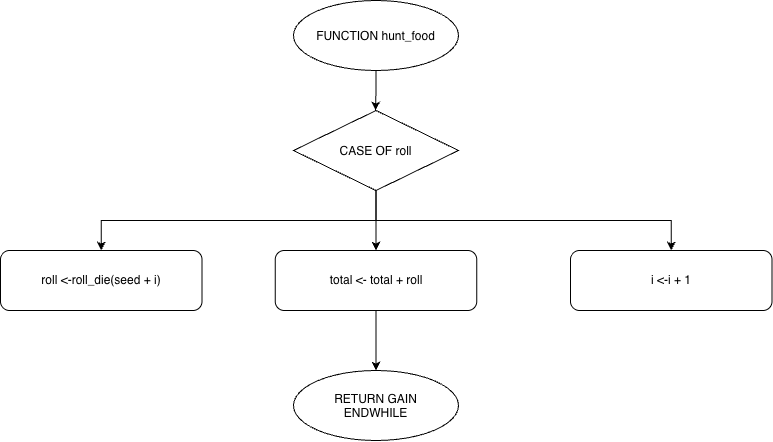

The diagram above was exported from draw.io. Its source (the exported page's mxGraphModel, read from the mxfile embedded in the PNG):
<mxGraphModel dx="924" dy="1050" grid="1" gridSize="10" guides="1" tooltips="1" connect="1" arrows="1" fold="1" page="1" pageScale="1" pageWidth="850" pageHeight="1100" math="0" shadow="0">
  <root>
    <mxCell id="0" />
    <mxCell id="1" parent="0" />
    <mxCell id="xzvVFd_6FwQbaS5MT_s4-11" edge="1" parent="1" source="xzvVFd_6FwQbaS5MT_s4-2" style="edgeStyle=orthogonalEdgeStyle;rounded=0;orthogonalLoop=1;jettySize=auto;html=1;exitX=0.5;exitY=1;exitDx=0;exitDy=0;entryX=0.5;entryY=0;entryDx=0;entryDy=0;">
      <mxGeometry relative="1" as="geometry">
        <mxPoint x="425" y="200" as="targetPoint" />
      </mxGeometry>
    </mxCell>
    <mxCell id="xzvVFd_6FwQbaS5MT_s4-2" parent="1" style="ellipse;whiteSpace=wrap;html=1;shapeInside=1;" value="FUNCTION hunt_food" vertex="1">
      <mxGeometry height="70" width="165" x="343" y="90" as="geometry" />
    </mxCell>
    <mxCell id="xzvVFd_6FwQbaS5MT_s4-54" edge="1" parent="1" source="xzvVFd_6FwQbaS5MT_s4-39" style="edgeStyle=orthogonalEdgeStyle;rounded=0;orthogonalLoop=1;jettySize=auto;html=1;exitX=0.5;exitY=1;exitDx=0;exitDy=0;entryX=0.5;entryY=0;entryDx=0;entryDy=0;" target="xzvVFd_6FwQbaS5MT_s4-45">
      <mxGeometry relative="1" as="geometry" />
    </mxCell>
    <mxCell id="xzvVFd_6FwQbaS5MT_s4-55" edge="1" parent="1" source="xzvVFd_6FwQbaS5MT_s4-39" style="edgeStyle=orthogonalEdgeStyle;rounded=0;orthogonalLoop=1;jettySize=auto;html=1;exitX=0.5;exitY=1;exitDx=0;exitDy=0;entryX=0.5;entryY=0;entryDx=0;entryDy=0;" target="xzvVFd_6FwQbaS5MT_s4-44">
      <mxGeometry relative="1" as="geometry" />
    </mxCell>
    <mxCell id="xzvVFd_6FwQbaS5MT_s4-56" edge="1" parent="1" source="xzvVFd_6FwQbaS5MT_s4-39" style="edgeStyle=orthogonalEdgeStyle;rounded=0;orthogonalLoop=1;jettySize=auto;html=1;exitX=0.5;exitY=1;exitDx=0;exitDy=0;entryX=0.5;entryY=0;entryDx=0;entryDy=0;" target="xzvVFd_6FwQbaS5MT_s4-46">
      <mxGeometry relative="1" as="geometry" />
    </mxCell>
    <mxCell id="xzvVFd_6FwQbaS5MT_s4-39" parent="1" style="rhombus;whiteSpace=wrap;html=1;shapeInside=1;" value="CASE OF roll" vertex="1">
      <mxGeometry height="80" width="165" x="343" y="200" as="geometry" />
    </mxCell>
    <mxCell id="xzvVFd_6FwQbaS5MT_s4-44" parent="1" style="rounded=1;whiteSpace=wrap;html=1;roundedPerimeter=1;" value="roll &amp;lt;-roll_die(seed + i)" vertex="1">
      <mxGeometry height="60" width="201.5" x="50" y="340" as="geometry" />
    </mxCell>
    <mxCell id="xzvVFd_6FwQbaS5MT_s4-57" edge="1" parent="1" source="xzvVFd_6FwQbaS5MT_s4-45" style="edgeStyle=orthogonalEdgeStyle;rounded=0;orthogonalLoop=1;jettySize=auto;html=1;exitX=0.5;exitY=1;exitDx=0;exitDy=0;entryX=0.5;entryY=0;entryDx=0;entryDy=0;" target="xzvVFd_6FwQbaS5MT_s4-52">
      <mxGeometry relative="1" as="geometry" />
    </mxCell>
    <mxCell id="xzvVFd_6FwQbaS5MT_s4-45" parent="1" style="rounded=1;whiteSpace=wrap;html=1;roundedPerimeter=1;" value="total &amp;lt;- total + roll" vertex="1">
      <mxGeometry height="60" width="201.5" x="324.75" y="340" as="geometry" />
    </mxCell>
    <mxCell id="xzvVFd_6FwQbaS5MT_s4-46" parent="1" style="rounded=1;whiteSpace=wrap;html=1;roundedPerimeter=1;" value="i &amp;lt;-i + 1" vertex="1">
      <mxGeometry height="60" width="201.5" x="620" y="340" as="geometry" />
    </mxCell>
    <mxCell id="xzvVFd_6FwQbaS5MT_s4-52" parent="1" style="ellipse;whiteSpace=wrap;html=1;shapeInside=1;" value="RETURN GAIN&lt;br&gt;ENDWHILE&lt;div&gt;&lt;br/&gt;&lt;/div&gt;" vertex="1">
      <mxGeometry height="70" width="165" x="343" y="460" as="geometry" />
    </mxCell>
  </root>
</mxGraphModel>